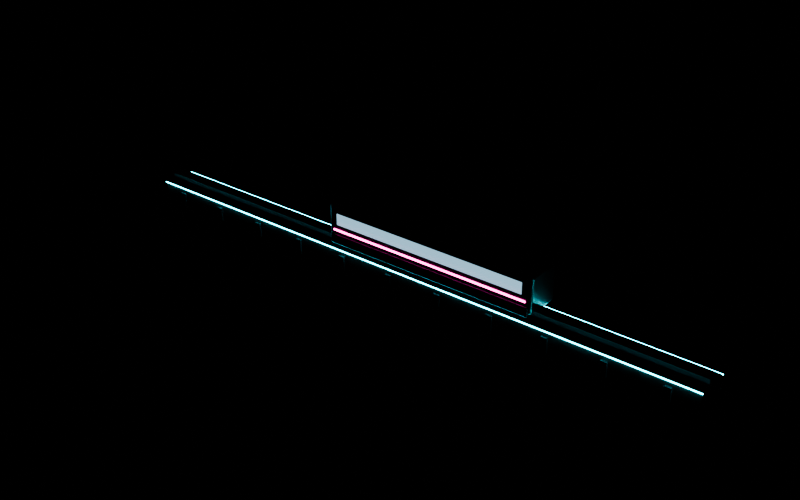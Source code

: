 # Source: monorail_span.blend  (saved by Blender 5.3.31; exported with 4.5.12 LTS)
import bpy
from mathutils import Matrix  # noqa: F401  (used for matrix-valued properties, if any)

bpy.ops.wm.read_factory_settings(use_empty=True)
scene = bpy.context.scene
scene.name = 'Scene'

# ---- materials (node trees are filled in below, after node groups)
mat_concrete = bpy.data.materials.new('concrete')
mat_concrete_dark = bpy.data.materials.new('concrete_dark')
mat_gunmetal = bpy.data.materials.new('gunmetal')
mat_glow_cyan = bpy.data.materials.new('glow_cyan')
mat_titan = bpy.data.materials.new('titan')
mat_win_cool = bpy.data.materials.new('win_cool')
mat_glow_magenta = bpy.data.materials.new('glow_magenta')

# ---- material node trees
mat_concrete.use_nodes = True; mat_concrete.node_tree.nodes.clear()
_N = mat_concrete.node_tree.nodes; _L = mat_concrete.node_tree.links
n0 = _N.new('ShaderNodeBsdfPrincipled'); n0.name = 'Principled BSDF'; n0.location = (-200, 100)
n0.inputs[10].default_value = 0.005
n1 = _N.new('ShaderNodeOutputMaterial'); n1.name = 'Material Output'; n1.location = (200, 100)
n2 = _N.new('ShaderNodeTexCoord'); n2.name = 'Texture Coordinate'; n2.location = (0, 0)
n3 = _N.new('ShaderNodeMapping'); n3.name = 'Mapping'; n3.location = (0, 0)
n3.inputs[3].default_value = (1.0, 1.0, 0.25)
n4 = _N.new('ShaderNodeTexNoise'); n4.name = 'Noise Texture'; n4.location = (0, 0)
n4.width = 160
n4.inputs[2].default_value = 0.35
n4.inputs[3].default_value = 8.0
n5 = _N.new('ShaderNodeTexCoord'); n5.name = 'Texture Coordinate.001'; n5.location = (0, 0)
n6 = _N.new('ShaderNodeMapping'); n6.name = 'Mapping.001'; n6.location = (0, 0)
n7 = _N.new('ShaderNodeTexNoise'); n7.name = 'Noise Texture.001'; n7.location = (0, 0)
n7.width = 160
n7.inputs[2].default_value = 18.0
n7.inputs[3].default_value = 8.0
n8 = _N.new('ShaderNodeMixRGB'); n8.name = 'Mix (Legacy)'; n8.location = (0, 0)
n8.inputs[1].default_value = (0.26, 0.25, 0.24, 1.0)
n8.inputs[2].default_value = (0.1092, 0.105, 0.1056, 1.0)
n9 = _N.new('ShaderNodeMapRange'); n9.name = 'Map Range'; n9.location = (0, 0)
n9.inputs[1].default_value = 0.42
n9.inputs[2].default_value = 0.68
n10 = _N.new('ShaderNodeMixRGB'); n10.name = 'Mix (Legacy).001'; n10.location = (0, 0)
n10.blend_type = 'MULTIPLY'
n11 = _N.new('ShaderNodeMapRange'); n11.name = 'Map Range.001'; n11.location = (0, 0)
n11.inputs[1].default_value = 0.3
n11.inputs[2].default_value = 0.7
n11.inputs[3].default_value = 0.9
n11.inputs[4].default_value = 0.6
n12 = _N.new('ShaderNodeBump'); n12.name = 'Bump'; n12.location = (0, 0)
n12.inputs[0].default_value = 0.5
n12.inputs[1].default_value = 0.01
_L.new(n0.outputs[0], n1.inputs[0])
_L.new(n2.outputs[3], n3.inputs[0])
_L.new(n3.outputs[0], n4.inputs[0])
_L.new(n5.outputs[3], n6.inputs[0])
_L.new(n6.outputs[0], n7.inputs[0])
_L.new(n4.outputs[0], n9.inputs[0])
_L.new(n9.outputs[0], n8.inputs[0])
_L.new(n8.outputs[0], n10.inputs[1])
_L.new(n7.outputs[1], n10.inputs[2])
_L.new(n10.outputs[0], n0.inputs[0])
_L.new(n4.outputs[0], n11.inputs[0])
_L.new(n11.outputs[0], n0.inputs[2])
_L.new(n7.outputs[0], n12.inputs[3])
_L.new(n12.outputs[0], n0.inputs[5])
n1.is_active_output = True
mat_concrete_dark.use_nodes = True; mat_concrete_dark.node_tree.nodes.clear()
_N = mat_concrete_dark.node_tree.nodes; _L = mat_concrete_dark.node_tree.links
n0 = _N.new('ShaderNodeBsdfPrincipled'); n0.name = 'Principled BSDF'; n0.location = (-200, 100)
n0.inputs[10].default_value = 0.005
n1 = _N.new('ShaderNodeOutputMaterial'); n1.name = 'Material Output'; n1.location = (200, 100)
n2 = _N.new('ShaderNodeTexCoord'); n2.name = 'Texture Coordinate'; n2.location = (0, 0)
n3 = _N.new('ShaderNodeMapping'); n3.name = 'Mapping'; n3.location = (0, 0)
n3.inputs[3].default_value = (1.0, 1.0, 0.25)
n4 = _N.new('ShaderNodeTexNoise'); n4.name = 'Noise Texture'; n4.location = (0, 0)
n4.width = 160
n4.inputs[2].default_value = 0.35
n4.inputs[3].default_value = 8.0
n5 = _N.new('ShaderNodeTexCoord'); n5.name = 'Texture Coordinate.001'; n5.location = (0, 0)
n6 = _N.new('ShaderNodeMapping'); n6.name = 'Mapping.001'; n6.location = (0, 0)
n7 = _N.new('ShaderNodeTexNoise'); n7.name = 'Noise Texture.001'; n7.location = (0, 0)
n7.width = 160
n7.inputs[2].default_value = 18.0
n7.inputs[3].default_value = 8.0
n8 = _N.new('ShaderNodeMixRGB'); n8.name = 'Mix (Legacy)'; n8.location = (0, 0)
n8.inputs[1].default_value = (0.12, 0.12, 0.125, 1.0)
n8.inputs[2].default_value = (0.0504, 0.0504, 0.055, 1.0)
n9 = _N.new('ShaderNodeMapRange'); n9.name = 'Map Range'; n9.location = (0, 0)
n9.inputs[1].default_value = 0.42
n9.inputs[2].default_value = 0.68
n10 = _N.new('ShaderNodeMixRGB'); n10.name = 'Mix (Legacy).001'; n10.location = (0, 0)
n10.blend_type = 'MULTIPLY'
n11 = _N.new('ShaderNodeMapRange'); n11.name = 'Map Range.001'; n11.location = (0, 0)
n11.inputs[1].default_value = 0.3
n11.inputs[2].default_value = 0.7
n11.inputs[3].default_value = 0.9
n11.inputs[4].default_value = 0.6
n12 = _N.new('ShaderNodeBump'); n12.name = 'Bump'; n12.location = (0, 0)
n12.inputs[0].default_value = 0.5
n12.inputs[1].default_value = 0.01
_L.new(n0.outputs[0], n1.inputs[0])
_L.new(n2.outputs[3], n3.inputs[0])
_L.new(n3.outputs[0], n4.inputs[0])
_L.new(n5.outputs[3], n6.inputs[0])
_L.new(n6.outputs[0], n7.inputs[0])
_L.new(n4.outputs[0], n9.inputs[0])
_L.new(n9.outputs[0], n8.inputs[0])
_L.new(n8.outputs[0], n10.inputs[1])
_L.new(n7.outputs[1], n10.inputs[2])
_L.new(n10.outputs[0], n0.inputs[0])
_L.new(n4.outputs[0], n11.inputs[0])
_L.new(n11.outputs[0], n0.inputs[2])
_L.new(n7.outputs[0], n12.inputs[3])
_L.new(n12.outputs[0], n0.inputs[5])
n1.is_active_output = True
mat_gunmetal.use_nodes = True; mat_gunmetal.node_tree.nodes.clear()
_N = mat_gunmetal.node_tree.nodes; _L = mat_gunmetal.node_tree.links
n0 = _N.new('ShaderNodeBsdfPrincipled'); n0.name = 'Principled BSDF'; n0.location = (-200, 100)
n0.inputs[1].default_value = 1.0
n0.inputs[10].default_value = 0.005
n1 = _N.new('ShaderNodeOutputMaterial'); n1.name = 'Material Output'; n1.location = (200, 100)
n2 = _N.new('ShaderNodeTexCoord'); n2.name = 'Texture Coordinate'; n2.location = (0, 0)
n3 = _N.new('ShaderNodeMapping'); n3.name = 'Mapping'; n3.location = (0, 0)
n4 = _N.new('ShaderNodeTexNoise'); n4.name = 'Noise Texture'; n4.location = (0, 0)
n4.width = 160
n4.inputs[2].default_value = 90.0
n4.inputs[3].default_value = 4.0
n5 = _N.new('ShaderNodeMapRange'); n5.name = 'Map Range'; n5.location = (0, 0)
n5.inputs[1].default_value = 0.3
n5.inputs[2].default_value = 0.7
n5.inputs[3].default_value = 0.3
n5.inputs[4].default_value = 0.5
n6 = _N.new('ShaderNodeTexCoord'); n6.name = 'Texture Coordinate.001'; n6.location = (0, 0)
n7 = _N.new('ShaderNodeMapping'); n7.name = 'Mapping.001'; n7.location = (0, 0)
n8 = _N.new('ShaderNodeTexNoise'); n8.name = 'Noise Texture.001'; n8.location = (0, 0)
n8.width = 160
n8.inputs[2].default_value = 6.0
n8.inputs[3].default_value = 4.0
n9 = _N.new('ShaderNodeMixRGB'); n9.name = 'Mix (Legacy)'; n9.location = (0, 0)
n9.blend_type = 'MULTIPLY'
n9.inputs[0].default_value = 0.35
n9.inputs[1].default_value = (0.11, 0.115, 0.125, 1.0)
n10 = _N.new('ShaderNodeBump'); n10.name = 'Bump'; n10.location = (0, 0)
n10.inputs[0].default_value = 0.15
n10.inputs[1].default_value = 0.0004
_L.new(n0.outputs[0], n1.inputs[0])
_L.new(n2.outputs[3], n3.inputs[0])
_L.new(n3.outputs[0], n4.inputs[0])
_L.new(n4.outputs[0], n5.inputs[0])
_L.new(n5.outputs[0], n0.inputs[2])
_L.new(n6.outputs[3], n7.inputs[0])
_L.new(n7.outputs[0], n8.inputs[0])
_L.new(n8.outputs[1], n9.inputs[2])
_L.new(n9.outputs[0], n0.inputs[0])
_L.new(n4.outputs[0], n10.inputs[3])
_L.new(n10.outputs[0], n0.inputs[5])
n1.is_active_output = True
mat_glow_cyan.use_nodes = True; mat_glow_cyan.node_tree.nodes.clear()
_N = mat_glow_cyan.node_tree.nodes; _L = mat_glow_cyan.node_tree.links
n0 = _N.new('ShaderNodeBsdfPrincipled'); n0.name = 'Principled BSDF'; n0.location = (-200, 100)
n0.inputs[0].default_value = (0.0, 0.0, 0.0, 1.0)
n0.inputs[2].default_value = 0.4
n0.inputs[10].default_value = 0.005
n0.inputs[27].default_value = (0.05, 0.85, 1.0, 1.0)
n0.inputs[28].default_value = 14.0
n1 = _N.new('ShaderNodeOutputMaterial'); n1.name = 'Material Output'; n1.location = (200, 100)
_L.new(n0.outputs[0], n1.inputs[0])
n1.is_active_output = True
mat_titan.use_nodes = True; mat_titan.node_tree.nodes.clear()
_N = mat_titan.node_tree.nodes; _L = mat_titan.node_tree.links
n0 = _N.new('ShaderNodeBsdfPrincipled'); n0.name = 'Principled BSDF'; n0.location = (-200, 100)
n0.inputs[1].default_value = 1.0
n0.inputs[10].default_value = 0.005
n1 = _N.new('ShaderNodeOutputMaterial'); n1.name = 'Material Output'; n1.location = (200, 100)
n2 = _N.new('ShaderNodeTexCoord'); n2.name = 'Texture Coordinate'; n2.location = (0, 0)
n3 = _N.new('ShaderNodeMapping'); n3.name = 'Mapping'; n3.location = (0, 0)
n3.inputs[3].default_value = (0.03, 1.0, 1.0)
n4 = _N.new('ShaderNodeTexNoise'); n4.name = 'Noise Texture'; n4.location = (0, 0)
n4.width = 160
n4.inputs[2].default_value = 90.0
n4.inputs[3].default_value = 4.0
n5 = _N.new('ShaderNodeMapRange'); n5.name = 'Map Range'; n5.location = (0, 0)
n5.inputs[1].default_value = 0.3
n5.inputs[2].default_value = 0.7
n5.inputs[3].default_value = 0.22
n5.inputs[4].default_value = 0.42
n6 = _N.new('ShaderNodeTexCoord'); n6.name = 'Texture Coordinate.001'; n6.location = (0, 0)
n7 = _N.new('ShaderNodeMapping'); n7.name = 'Mapping.001'; n7.location = (0, 0)
n8 = _N.new('ShaderNodeTexNoise'); n8.name = 'Noise Texture.001'; n8.location = (0, 0)
n8.width = 160
n8.inputs[2].default_value = 6.0
n8.inputs[3].default_value = 4.0
n9 = _N.new('ShaderNodeMixRGB'); n9.name = 'Mix (Legacy)'; n9.location = (0, 0)
n9.blend_type = 'MULTIPLY'
n9.inputs[0].default_value = 0.35
n9.inputs[1].default_value = (0.56, 0.55, 0.53, 1.0)
n10 = _N.new('ShaderNodeBump'); n10.name = 'Bump'; n10.location = (0, 0)
n10.inputs[0].default_value = 0.15
n10.inputs[1].default_value = 0.0004
_L.new(n0.outputs[0], n1.inputs[0])
_L.new(n2.outputs[3], n3.inputs[0])
_L.new(n3.outputs[0], n4.inputs[0])
_L.new(n4.outputs[0], n5.inputs[0])
_L.new(n5.outputs[0], n0.inputs[2])
_L.new(n6.outputs[3], n7.inputs[0])
_L.new(n7.outputs[0], n8.inputs[0])
_L.new(n8.outputs[1], n9.inputs[2])
_L.new(n9.outputs[0], n0.inputs[0])
_L.new(n4.outputs[0], n10.inputs[3])
_L.new(n10.outputs[0], n0.inputs[5])
n1.is_active_output = True
mat_win_cool.use_nodes = True; mat_win_cool.node_tree.nodes.clear()
_N = mat_win_cool.node_tree.nodes; _L = mat_win_cool.node_tree.links
n0 = _N.new('ShaderNodeBsdfPrincipled'); n0.name = 'Principled BSDF'; n0.location = (-200, 100)
n0.inputs[0].default_value = (0.0, 0.0, 0.0, 1.0)
n0.inputs[2].default_value = 0.4
n0.inputs[10].default_value = 0.005
n0.inputs[27].default_value = (0.45, 0.78, 1.0, 1.0)
n0.inputs[28].default_value = 0.8
n1 = _N.new('ShaderNodeOutputMaterial'); n1.name = 'Material Output'; n1.location = (200, 100)
_L.new(n0.outputs[0], n1.inputs[0])
n1.is_active_output = True
mat_glow_magenta.use_nodes = True; mat_glow_magenta.node_tree.nodes.clear()
_N = mat_glow_magenta.node_tree.nodes; _L = mat_glow_magenta.node_tree.links
n0 = _N.new('ShaderNodeBsdfPrincipled'); n0.name = 'Principled BSDF'; n0.location = (-200, 100)
n0.inputs[0].default_value = (0.0, 0.0, 0.0, 1.0)
n0.inputs[2].default_value = 0.4
n0.inputs[10].default_value = 0.005
n0.inputs[27].default_value = (1.0, 0.05, 0.45, 1.0)
n0.inputs[28].default_value = 12.0
n1 = _N.new('ShaderNodeOutputMaterial'); n1.name = 'Material Output'; n1.location = (200, 100)
_L.new(n0.outputs[0], n1.inputs[0])
n1.is_active_output = True

# ---- meshes
me_rail_beam = bpy.data.meshes.new('rail_beam')
me_rail_beam.from_pydata([(-22.0, -1.2, 0.0), (-22.0, -1.2, 1.5), (-22.0, 1.2, 0.0), (-22.0, 1.2, 1.5), (22.0, -1.2, 0.0), (22.0, -1.2, 1.5), (22.0, 1.2, 0.0), (22.0, 1.2, 1.5)], [], [(0, 1, 3, 2), (2, 3, 7, 6), (6, 7, 5, 4), (4, 5, 1, 0), (2, 6, 4, 0), (7, 3, 1, 5)])
me_rail_beam.polygons.foreach_set('use_smooth', [True] * 6)
me_rail_beam.materials.append(mat_concrete)
me_rail_beam.update()
me_rail_top = bpy.data.meshes.new('rail_top')
me_rail_top.from_pydata([(-22.0, -0.45, 1.5), (-22.0, -0.45, 2.0), (-22.0, 0.45, 1.5), (-22.0, 0.45, 2.0), (22.0, -0.45, 1.5), (22.0, -0.45, 2.0), (22.0, 0.45, 1.5), (22.0, 0.45, 2.0)], [], [(0, 1, 3, 2), (2, 3, 7, 6), (6, 7, 5, 4), (4, 5, 1, 0), (2, 6, 4, 0), (7, 3, 1, 5)])
me_rail_top.polygons.foreach_set('use_smooth', [True] * 6)
me_rail_top.materials.append(mat_concrete_dark)
me_rail_top.update()
me_rail_rib = bpy.data.meshes.new('rail_rib')
me_rail_rib.from_pydata([(-20.25, -1.35, 0.0), (-20.25, -1.35, 1.1), (-20.25, 1.35, 0.0), (-20.25, 1.35, 1.1), (-19.75, -1.35, 0.0), (-19.75, -1.35, 1.1), (-19.75, 1.35, 0.0), (-19.75, 1.35, 1.1)], [], [(0, 1, 3, 2), (2, 3, 7, 6), (6, 7, 5, 4), (4, 5, 1, 0), (2, 6, 4, 0), (7, 3, 1, 5)])
me_rail_rib.polygons.foreach_set('use_smooth', [True] * 6)
me_rail_rib.materials.append(mat_concrete_dark)
me_rail_rib.update()
me_rail_rib_001 = bpy.data.meshes.new('rail_rib.001')
me_rail_rib_001.from_pydata([(-16.25, -1.35, 0.0), (-16.25, -1.35, 1.1), (-16.25, 1.35, 0.0), (-16.25, 1.35, 1.1), (-15.75, -1.35, 0.0), (-15.75, -1.35, 1.1), (-15.75, 1.35, 0.0), (-15.75, 1.35, 1.1)], [], [(0, 1, 3, 2), (2, 3, 7, 6), (6, 7, 5, 4), (4, 5, 1, 0), (2, 6, 4, 0), (7, 3, 1, 5)])
me_rail_rib_001.polygons.foreach_set('use_smooth', [True] * 6)
me_rail_rib_001.materials.append(mat_concrete_dark)
me_rail_rib_001.update()
me_rail_rib_002 = bpy.data.meshes.new('rail_rib.002')
me_rail_rib_002.from_pydata([(-12.25, -1.35, 0.0), (-12.25, -1.35, 1.1), (-12.25, 1.35, 0.0), (-12.25, 1.35, 1.1), (-11.75, -1.35, 0.0), (-11.75, -1.35, 1.1), (-11.75, 1.35, 0.0), (-11.75, 1.35, 1.1)], [], [(0, 1, 3, 2), (2, 3, 7, 6), (6, 7, 5, 4), (4, 5, 1, 0), (2, 6, 4, 0), (7, 3, 1, 5)])
me_rail_rib_002.polygons.foreach_set('use_smooth', [True] * 6)
me_rail_rib_002.materials.append(mat_concrete_dark)
me_rail_rib_002.update()
me_rail_rib_003 = bpy.data.meshes.new('rail_rib.003')
me_rail_rib_003.from_pydata([(-8.25, -1.35, 0.0), (-8.25, -1.35, 1.1), (-8.25, 1.35, 0.0), (-8.25, 1.35, 1.1), (-7.75, -1.35, 0.0), (-7.75, -1.35, 1.1), (-7.75, 1.35, 0.0), (-7.75, 1.35, 1.1)], [], [(0, 1, 3, 2), (2, 3, 7, 6), (6, 7, 5, 4), (4, 5, 1, 0), (2, 6, 4, 0), (7, 3, 1, 5)])
me_rail_rib_003.polygons.foreach_set('use_smooth', [True] * 6)
me_rail_rib_003.materials.append(mat_concrete_dark)
me_rail_rib_003.update()
me_rail_rib_004 = bpy.data.meshes.new('rail_rib.004')
me_rail_rib_004.from_pydata([(-4.25, -1.35, 0.0), (-4.25, -1.35, 1.1), (-4.25, 1.35, 0.0), (-4.25, 1.35, 1.1), (-3.75, -1.35, 0.0), (-3.75, -1.35, 1.1), (-3.75, 1.35, 0.0), (-3.75, 1.35, 1.1)], [], [(0, 1, 3, 2), (2, 3, 7, 6), (6, 7, 5, 4), (4, 5, 1, 0), (2, 6, 4, 0), (7, 3, 1, 5)])
me_rail_rib_004.polygons.foreach_set('use_smooth', [True] * 6)
me_rail_rib_004.materials.append(mat_concrete_dark)
me_rail_rib_004.update()
me_rail_rib_005 = bpy.data.meshes.new('rail_rib.005')
me_rail_rib_005.from_pydata([(-0.25, -1.35, 0.0), (-0.25, -1.35, 1.1), (-0.25, 1.35, 0.0), (-0.25, 1.35, 1.1), (0.25, -1.35, 0.0), (0.25, -1.35, 1.1), (0.25, 1.35, 0.0), (0.25, 1.35, 1.1)], [], [(0, 1, 3, 2), (2, 3, 7, 6), (6, 7, 5, 4), (4, 5, 1, 0), (2, 6, 4, 0), (7, 3, 1, 5)])
me_rail_rib_005.polygons.foreach_set('use_smooth', [True] * 6)
me_rail_rib_005.materials.append(mat_concrete_dark)
me_rail_rib_005.update()
me_rail_rib_006 = bpy.data.meshes.new('rail_rib.006')
me_rail_rib_006.from_pydata([(3.75, -1.35, 0.0), (3.75, -1.35, 1.1), (3.75, 1.35, 0.0), (3.75, 1.35, 1.1), (4.25, -1.35, 0.0), (4.25, -1.35, 1.1), (4.25, 1.35, 0.0), (4.25, 1.35, 1.1)], [], [(0, 1, 3, 2), (2, 3, 7, 6), (6, 7, 5, 4), (4, 5, 1, 0), (2, 6, 4, 0), (7, 3, 1, 5)])
me_rail_rib_006.polygons.foreach_set('use_smooth', [True] * 6)
me_rail_rib_006.materials.append(mat_concrete_dark)
me_rail_rib_006.update()
me_rail_rib_007 = bpy.data.meshes.new('rail_rib.007')
me_rail_rib_007.from_pydata([(7.75, -1.35, 0.0), (7.75, -1.35, 1.1), (7.75, 1.35, 0.0), (7.75, 1.35, 1.1), (8.25, -1.35, 0.0), (8.25, -1.35, 1.1), (8.25, 1.35, 0.0), (8.25, 1.35, 1.1)], [], [(0, 1, 3, 2), (2, 3, 7, 6), (6, 7, 5, 4), (4, 5, 1, 0), (2, 6, 4, 0), (7, 3, 1, 5)])
me_rail_rib_007.polygons.foreach_set('use_smooth', [True] * 6)
me_rail_rib_007.materials.append(mat_concrete_dark)
me_rail_rib_007.update()
me_rail_rib_008 = bpy.data.meshes.new('rail_rib.008')
me_rail_rib_008.from_pydata([(11.75, -1.35, 0.0), (11.75, -1.35, 1.1), (11.75, 1.35, 0.0), (11.75, 1.35, 1.1), (12.25, -1.35, 0.0), (12.25, -1.35, 1.1), (12.25, 1.35, 0.0), (12.25, 1.35, 1.1)], [], [(0, 1, 3, 2), (2, 3, 7, 6), (6, 7, 5, 4), (4, 5, 1, 0), (2, 6, 4, 0), (7, 3, 1, 5)])
me_rail_rib_008.polygons.foreach_set('use_smooth', [True] * 6)
me_rail_rib_008.materials.append(mat_concrete_dark)
me_rail_rib_008.update()
me_rail_rib_009 = bpy.data.meshes.new('rail_rib.009')
me_rail_rib_009.from_pydata([(15.75, -1.35, 0.0), (15.75, -1.35, 1.1), (15.75, 1.35, 0.0), (15.75, 1.35, 1.1), (16.25, -1.35, 0.0), (16.25, -1.35, 1.1), (16.25, 1.35, 0.0), (16.25, 1.35, 1.1)], [], [(0, 1, 3, 2), (2, 3, 7, 6), (6, 7, 5, 4), (4, 5, 1, 0), (2, 6, 4, 0), (7, 3, 1, 5)])
me_rail_rib_009.polygons.foreach_set('use_smooth', [True] * 6)
me_rail_rib_009.materials.append(mat_concrete_dark)
me_rail_rib_009.update()
me_rail_rib_010 = bpy.data.meshes.new('rail_rib.010')
me_rail_rib_010.from_pydata([(19.75, -1.35, 0.0), (19.75, -1.35, 1.1), (19.75, 1.35, 0.0), (19.75, 1.35, 1.1), (20.25, -1.35, 0.0), (20.25, -1.35, 1.1), (20.25, 1.35, 0.0), (20.25, 1.35, 1.1)], [], [(0, 1, 3, 2), (2, 3, 7, 6), (6, 7, 5, 4), (4, 5, 1, 0), (2, 6, 4, 0), (7, 3, 1, 5)])
me_rail_rib_010.polygons.foreach_set('use_smooth', [True] * 6)
me_rail_rib_010.materials.append(mat_concrete_dark)
me_rail_rib_010.update()
me_rail_cable = bpy.data.meshes.new('rail_cable')
me_rail_cable.from_pydata([(-22.0, 1.29, 0.34), (-22.0, 1.29, 0.46), (-22.0, 1.41, 0.34), (-22.0, 1.41, 0.46), (22.0, 1.29, 0.34), (22.0, 1.29, 0.46), (22.0, 1.41, 0.34), (22.0, 1.41, 0.46)], [], [(0, 1, 3, 2), (2, 3, 7, 6), (6, 7, 5, 4), (4, 5, 1, 0), (2, 6, 4, 0), (7, 3, 1, 5)])
me_rail_cable.polygons.foreach_set('use_smooth', [True] * 6)
me_rail_cable.materials.append(mat_gunmetal)
me_rail_cable.update()
me_rail_strip = bpy.data.meshes.new('rail_strip')
me_rail_strip.from_pydata([(-22.0, -1.24, 1.42), (-22.0, -1.24, 1.48), (-22.0, -1.2, 1.42), (-22.0, -1.2, 1.48), (22.0, -1.24, 1.42), (22.0, -1.24, 1.48), (22.0, -1.2, 1.42), (22.0, -1.2, 1.48)], [], [(0, 1, 3, 2), (2, 3, 7, 6), (6, 7, 5, 4), (4, 5, 1, 0), (2, 6, 4, 0), (7, 3, 1, 5)])
me_rail_strip.polygons.foreach_set('use_smooth', [True] * 6)
me_rail_strip.materials.append(mat_glow_cyan)
me_rail_strip.update()
me_rail_strip_001 = bpy.data.meshes.new('rail_strip.001')
me_rail_strip_001.from_pydata([(-22.0, 1.2, 1.42), (-22.0, 1.2, 1.48), (-22.0, 1.24, 1.42), (-22.0, 1.24, 1.48), (22.0, 1.2, 1.42), (22.0, 1.2, 1.48), (22.0, 1.24, 1.42), (22.0, 1.24, 1.48)], [], [(0, 1, 3, 2), (2, 3, 7, 6), (6, 7, 5, 4), (4, 5, 1, 0), (2, 6, 4, 0), (7, 3, 1, 5)])
me_rail_strip_001.polygons.foreach_set('use_smooth', [True] * 6)
me_rail_strip_001.materials.append(mat_glow_cyan)
me_rail_strip_001.update()
me_train_body = bpy.data.meshes.new('train_body')
me_train_body.from_pydata([(-5.0, -1.3, 2.05), (-5.0, -1.3, 4.75), (-5.0, 1.3, 2.05), (-5.0, 1.3, 4.75), (11.0, -1.3, 2.05), (11.0, -1.3, 4.75), (11.0, 1.3, 2.05), (11.0, 1.3, 4.75)], [], [(0, 1, 3, 2), (2, 3, 7, 6), (6, 7, 5, 4), (4, 5, 1, 0), (2, 6, 4, 0), (7, 3, 1, 5)])
me_train_body.polygons.foreach_set('use_smooth', [True] * 6)
me_train_body.materials.append(mat_titan)
me_train_body.update()
me_train_skirt = bpy.data.meshes.new('train_skirt')
me_train_skirt.from_pydata([(-4.8, -1.4, 1.95), (-4.8, -1.4, 2.65), (-4.8, 1.4, 1.95), (-4.8, 1.4, 2.65), (10.8, -1.4, 1.95), (10.8, -1.4, 2.65), (10.8, 1.4, 1.95), (10.8, 1.4, 2.65)], [], [(0, 1, 3, 2), (2, 3, 7, 6), (6, 7, 5, 4), (4, 5, 1, 0), (2, 6, 4, 0), (7, 3, 1, 5)])
me_train_skirt.polygons.foreach_set('use_smooth', [True] * 6)
me_train_skirt.materials.append(mat_gunmetal)
me_train_skirt.update()
me_train_windows = bpy.data.meshes.new('train_windows')
me_train_windows.from_pydata([(-4.3, -1.32, 3.35), (-4.3, -1.32, 4.15), (-4.3, 1.32, 3.35), (-4.3, 1.32, 4.15), (10.3, -1.32, 3.35), (10.3, -1.32, 4.15), (10.3, 1.32, 3.35), (10.3, 1.32, 4.15)], [], [(0, 1, 3, 2), (2, 3, 7, 6), (6, 7, 5, 4), (4, 5, 1, 0), (2, 6, 4, 0), (7, 3, 1, 5)])
me_train_windows.polygons.foreach_set('use_smooth', [True] * 6)
me_train_windows.materials.append(mat_win_cool)
me_train_windows.update()
me_train_stripe = bpy.data.meshes.new('train_stripe')
me_train_stripe.from_pydata([(-4.6, -1.33, 2.89), (-4.6, -1.33, 3.01), (-4.6, 1.33, 2.89), (-4.6, 1.33, 3.01), (10.6, -1.33, 2.89), (10.6, -1.33, 3.01), (10.6, 1.33, 2.89), (10.6, 1.33, 3.01)], [], [(0, 1, 3, 2), (2, 3, 7, 6), (6, 7, 5, 4), (4, 5, 1, 0), (2, 6, 4, 0), (7, 3, 1, 5)])
me_train_stripe.polygons.foreach_set('use_smooth', [True] * 6)
me_train_stripe.materials.append(mat_glow_magenta)
me_train_stripe.update()

# ---- objects
ob_rail_beam = bpy.data.objects.new('rail_beam', me_rail_beam)
ob_rail_top = bpy.data.objects.new('rail_top', me_rail_top)
ob_rail_rib = bpy.data.objects.new('rail_rib', me_rail_rib)
ob_rail_rib_001 = bpy.data.objects.new('rail_rib.001', me_rail_rib_001)
ob_rail_rib_002 = bpy.data.objects.new('rail_rib.002', me_rail_rib_002)
ob_rail_rib_003 = bpy.data.objects.new('rail_rib.003', me_rail_rib_003)
ob_rail_rib_004 = bpy.data.objects.new('rail_rib.004', me_rail_rib_004)
ob_rail_rib_005 = bpy.data.objects.new('rail_rib.005', me_rail_rib_005)
ob_rail_rib_006 = bpy.data.objects.new('rail_rib.006', me_rail_rib_006)
ob_rail_rib_007 = bpy.data.objects.new('rail_rib.007', me_rail_rib_007)
ob_rail_rib_008 = bpy.data.objects.new('rail_rib.008', me_rail_rib_008)
ob_rail_rib_009 = bpy.data.objects.new('rail_rib.009', me_rail_rib_009)
ob_rail_rib_010 = bpy.data.objects.new('rail_rib.010', me_rail_rib_010)
ob_rail_cable = bpy.data.objects.new('rail_cable', me_rail_cable)
ob_rail_strip = bpy.data.objects.new('rail_strip', me_rail_strip)
ob_rail_strip_001 = bpy.data.objects.new('rail_strip.001', me_rail_strip_001)
ob_train_body = bpy.data.objects.new('train_body', me_train_body)
ob_train_skirt = bpy.data.objects.new('train_skirt', me_train_skirt)
ob_train_windows = bpy.data.objects.new('train_windows', me_train_windows)
ob_train_stripe = bpy.data.objects.new('train_stripe', me_train_stripe)

# ---- transforms, parenting, visibility, modifiers, constraints
ob_rail_beam.location = (0.0, 0.0, 0.0)
_m = ob_rail_beam.modifiers.new('bevel', 'BEVEL')
_m.width = 0.08
_m.width_pct = 0.08
_m.segments = 2
_m.angle_limit = 0.6632
_m = ob_rail_beam.modifiers.new('wn', 'WEIGHTED_NORMAL')
ob_rail_top.location = (0.0, 0.0, 0.0)
_m = ob_rail_top.modifiers.new('bevel', 'BEVEL')
_m.width = 0.04
_m.width_pct = 0.04
_m.angle_limit = 0.6632
_m = ob_rail_top.modifiers.new('wn', 'WEIGHTED_NORMAL')
ob_rail_rib.location = (0.0, 0.0, 0.0)
_m = ob_rail_rib.modifiers.new('bevel', 'BEVEL')
_m.width = 0.04
_m.width_pct = 0.04
_m.angle_limit = 0.6632
_m = ob_rail_rib.modifiers.new('wn', 'WEIGHTED_NORMAL')
ob_rail_rib_001.location = (0.0, 0.0, 0.0)
_m = ob_rail_rib_001.modifiers.new('bevel', 'BEVEL')
_m.width = 0.04
_m.width_pct = 0.04
_m.angle_limit = 0.6632
_m = ob_rail_rib_001.modifiers.new('wn', 'WEIGHTED_NORMAL')
ob_rail_rib_002.location = (0.0, 0.0, 0.0)
_m = ob_rail_rib_002.modifiers.new('bevel', 'BEVEL')
_m.width = 0.04
_m.width_pct = 0.04
_m.angle_limit = 0.6632
_m = ob_rail_rib_002.modifiers.new('wn', 'WEIGHTED_NORMAL')
ob_rail_rib_003.location = (0.0, 0.0, 0.0)
_m = ob_rail_rib_003.modifiers.new('bevel', 'BEVEL')
_m.width = 0.04
_m.width_pct = 0.04
_m.angle_limit = 0.6632
_m = ob_rail_rib_003.modifiers.new('wn', 'WEIGHTED_NORMAL')
ob_rail_rib_004.location = (0.0, 0.0, 0.0)
_m = ob_rail_rib_004.modifiers.new('bevel', 'BEVEL')
_m.width = 0.04
_m.width_pct = 0.04
_m.angle_limit = 0.6632
_m = ob_rail_rib_004.modifiers.new('wn', 'WEIGHTED_NORMAL')
ob_rail_rib_005.location = (0.0, 0.0, 0.0)
_m = ob_rail_rib_005.modifiers.new('bevel', 'BEVEL')
_m.width = 0.04
_m.width_pct = 0.04
_m.angle_limit = 0.6632
_m = ob_rail_rib_005.modifiers.new('wn', 'WEIGHTED_NORMAL')
ob_rail_rib_006.location = (0.0, 0.0, 0.0)
_m = ob_rail_rib_006.modifiers.new('bevel', 'BEVEL')
_m.width = 0.04
_m.width_pct = 0.04
_m.angle_limit = 0.6632
_m = ob_rail_rib_006.modifiers.new('wn', 'WEIGHTED_NORMAL')
ob_rail_rib_007.location = (0.0, 0.0, 0.0)
_m = ob_rail_rib_007.modifiers.new('bevel', 'BEVEL')
_m.width = 0.04
_m.width_pct = 0.04
_m.angle_limit = 0.6632
_m = ob_rail_rib_007.modifiers.new('wn', 'WEIGHTED_NORMAL')
ob_rail_rib_008.location = (0.0, 0.0, 0.0)
_m = ob_rail_rib_008.modifiers.new('bevel', 'BEVEL')
_m.width = 0.04
_m.width_pct = 0.04
_m.angle_limit = 0.6632
_m = ob_rail_rib_008.modifiers.new('wn', 'WEIGHTED_NORMAL')
ob_rail_rib_009.location = (0.0, 0.0, 0.0)
_m = ob_rail_rib_009.modifiers.new('bevel', 'BEVEL')
_m.width = 0.04
_m.width_pct = 0.04
_m.angle_limit = 0.6632
_m = ob_rail_rib_009.modifiers.new('wn', 'WEIGHTED_NORMAL')
ob_rail_rib_010.location = (0.0, 0.0, 0.0)
_m = ob_rail_rib_010.modifiers.new('bevel', 'BEVEL')
_m.width = 0.04
_m.width_pct = 0.04
_m.angle_limit = 0.6632
_m = ob_rail_rib_010.modifiers.new('wn', 'WEIGHTED_NORMAL')
ob_rail_cable.location = (0.0, 0.0, 0.0)
_m = ob_rail_cable.modifiers.new('wn', 'WEIGHTED_NORMAL')
ob_rail_strip.location = (0.0, 0.0, 0.0)
_m = ob_rail_strip.modifiers.new('wn', 'WEIGHTED_NORMAL')
ob_rail_strip_001.location = (0.0, 0.0, 0.0)
_m = ob_rail_strip_001.modifiers.new('wn', 'WEIGHTED_NORMAL')
ob_train_body.location = (0.0, 0.0, 0.0)
_m = ob_train_body.modifiers.new('bevel', 'BEVEL')
_m.width = 0.25
_m.width_pct = 0.25
_m.segments = 3
_m.angle_limit = 0.6632
_m = ob_train_body.modifiers.new('wn', 'WEIGHTED_NORMAL')
ob_train_skirt.location = (0.0, 0.0, 0.0)
_m = ob_train_skirt.modifiers.new('bevel', 'BEVEL')
_m.segments = 2
_m.angle_limit = 0.6632
_m = ob_train_skirt.modifiers.new('wn', 'WEIGHTED_NORMAL')
ob_train_windows.location = (0.0, 0.0, 0.0)
_m = ob_train_windows.modifiers.new('wn', 'WEIGHTED_NORMAL')
ob_train_stripe.location = (0.0, 0.0, 0.0)
_m = ob_train_stripe.modifiers.new('wn', 'WEIGHTED_NORMAL')

# ---- collection membership
scene.collection.objects.link(ob_rail_beam)
scene.collection.objects.link(ob_rail_top)
scene.collection.objects.link(ob_rail_rib)
scene.collection.objects.link(ob_rail_rib_001)
scene.collection.objects.link(ob_rail_rib_002)
scene.collection.objects.link(ob_rail_rib_003)
scene.collection.objects.link(ob_rail_rib_004)
scene.collection.objects.link(ob_rail_rib_005)
scene.collection.objects.link(ob_rail_rib_006)
scene.collection.objects.link(ob_rail_rib_007)
scene.collection.objects.link(ob_rail_rib_008)
scene.collection.objects.link(ob_rail_rib_009)
scene.collection.objects.link(ob_rail_rib_010)
scene.collection.objects.link(ob_rail_cable)
scene.collection.objects.link(ob_rail_strip)
scene.collection.objects.link(ob_rail_strip_001)
scene.collection.objects.link(ob_train_body)
scene.collection.objects.link(ob_train_skirt)
scene.collection.objects.link(ob_train_windows)
scene.collection.objects.link(ob_train_stripe)

# ---- scene / render settings (as saved in the file)
scene.frame_start = 1; scene.frame_end = 250; scene.frame_set(1)
scene.render.engine = 'CYCLES'
scene.render.resolution_x = 1400
scene.render.resolution_y = 875
scene.render.bake_bias = 0.0
scene.render.bake_samples = 0
scene.render.compositor_device = 'GPU'
scene.cycles.samples = 80
scene.eevee.use_volume_custom_range = False
scene.eevee.fast_gi_thickness_near = 0.1
scene.eevee.fast_gi_thickness_far = 0.0
scene.eevee.ray_tracing_options.screen_trace_thickness = 0.1
scene.view_settings.look = 'AgX - Medium High Contrast'
bpy.context.view_layer.update()

# ---- added for rendering (the .blend has no active camera): camera
cam_auto = bpy.data.cameras.new('AutoCamera')
cam_auto.lens = 50.0
cam_auto.sensor_width = 36.0
cam_auto.clip_end = 1000.0
ob_auto_camera = bpy.data.objects.new('AutoCamera', cam_auto)
scene.collection.objects.link(ob_auto_camera)
ob_auto_camera.location = (41.0289, -49.2296, 35.1981)
ob_auto_camera.rotation_euler = (1.09748, -7.21219e-08, 0.694738)
scene.camera = ob_auto_camera
bpy.context.view_layer.update()
